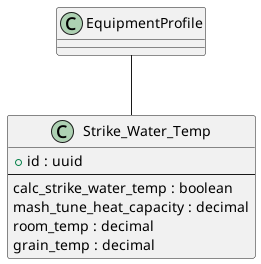

The diagram above was rendered by PlantUML. Its source (embedded in the PNG):
@startuml
class "Strike_Water_Temp" as Strike_Water_Temp {
    + id : uuid
    --
    calc_strike_water_temp : boolean
    mash_tune_heat_capacity : decimal
    room_temp : decimal
    grain_temp : decimal
}

EquipmentProfile -- Strike_Water_Temp
@enduml